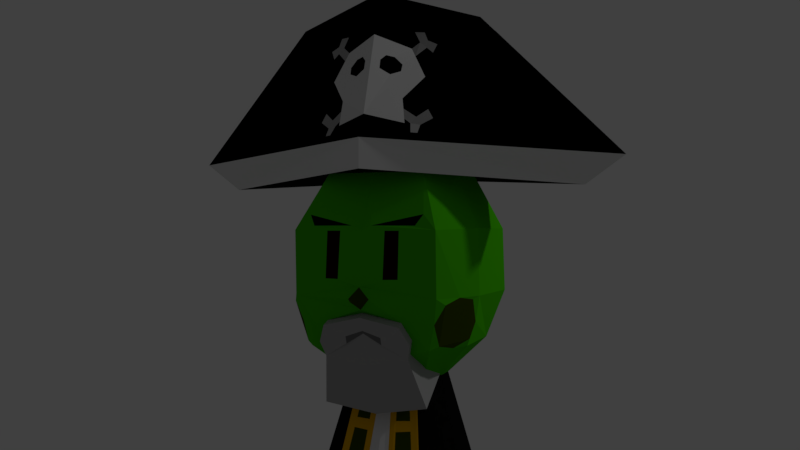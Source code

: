 # Source: CapnJoe_worried.blend  (saved by Blender 2.79.0; exported with 4.5.12 LTS)
import bpy
from mathutils import Matrix  # noqa: F401  (used for matrix-valued properties, if any)

bpy.ops.wm.read_factory_settings(use_empty=True)
scene = bpy.context.scene
scene.name = 'Scene'

# ---- collections
col_collection_1 = bpy.data.collections.new('Collection 1'); scene.collection.children.link(col_collection_1)

# ---- materials (node trees are filled in below, after node groups)
mat_eyes = bpy.data.materials.new('Eyes')
mat_eyes.alpha_threshold = 0.0
mat_eyes.use_transparent_shadow = False
mat_eyes.diffuse_color = (0.01109, 0.002375, 3.315e-08, 1.0)
mat_eyes.roughness = 0.5
mat_skingreen = bpy.data.materials.new('SkinGreen')
mat_skingreen.alpha_threshold = 0.0
mat_skingreen.use_transparent_shadow = False
mat_skingreen.diffuse_color = (0.2837, 0.8, 0.0, 1.0)
mat_skingreen.roughness = 0.5
mat_darkskingreen = bpy.data.materials.new('DarkSkinGreen')
mat_darkskingreen.alpha_threshold = 0.0
mat_darkskingreen.use_transparent_shadow = False
mat_darkskingreen.diffuse_color = (0.01388, 0.5815, 0.0, 1.0)
mat_darkskingreen.roughness = 0.5
mat_clothesblue = bpy.data.materials.new('ClothesBlue')
mat_clothesblue.alpha_threshold = 0.0
mat_clothesblue.use_transparent_shadow = False
mat_clothesblue.diffuse_color = (0.0, 0.3565, 0.8, 1.0)
mat_clothesblue.roughness = 0.5
mat_clothesred = bpy.data.materials.new('ClothesRed')
mat_clothesred.alpha_threshold = 0.0
mat_clothesred.use_transparent_shadow = False
mat_clothesred.diffuse_color = (0.8, 0.006637, 0.0, 1.0)
mat_clothesred.roughness = 0.5
mat_skinorange = bpy.data.materials.new('SkinOrange')
mat_skinorange.alpha_threshold = 0.0
mat_skinorange.use_transparent_shadow = False
mat_skinorange.diffuse_color = (0.7991, 0.2122, 0.06663, 1.0)
mat_skinorange.roughness = 0.5
mat_darkskinorange = bpy.data.materials.new('DarkSkinOrange')
mat_darkskinorange.alpha_threshold = 0.0
mat_darkskinorange.use_transparent_shadow = False
mat_darkskinorange.diffuse_color = (0.2668, 0.07533, 0.02576, 1.0)
mat_darkskinorange.roughness = 0.5
mat_skinblue = bpy.data.materials.new('SkinBlue')
mat_skinblue.alpha_threshold = 0.0
mat_skinblue.use_transparent_shadow = False
mat_skinblue.diffuse_color = (0.0, 0.7529, 0.7991, 1.0)
mat_skinblue.roughness = 0.5
mat_darkskinblue = bpy.data.materials.new('DarkSkinBlue')
mat_darkskinblue.alpha_threshold = 0.0
mat_darkskinblue.use_transparent_shadow = False
mat_darkskinblue.diffuse_color = (0.0, 0.1744, 0.1845, 1.0)
mat_darkskinblue.roughness = 0.5
mat_capngold = bpy.data.materials.new('CapnGold')
mat_capngold.alpha_threshold = 0.0
mat_capngold.use_transparent_shadow = False
mat_capngold.diffuse_color = (0.8, 0.4197, 0.0, 1.0)
mat_capngold.roughness = 0.5
mat_capnolive = bpy.data.materials.new('CapnOlive')
mat_capnolive.alpha_threshold = 0.0
mat_capnolive.use_transparent_shadow = False
mat_capnolive.diffuse_color = (0.03879, 0.06072, 0.0, 1.0)
mat_capnolive.roughness = 0.5
mat_capncream = bpy.data.materials.new('CapnCream')
mat_capncream.alpha_threshold = 0.0
mat_capncream.use_transparent_shadow = False
mat_capncream.roughness = 0.5
mat_capnblack3 = bpy.data.materials.new('CapnBlack3')
mat_capnblack3.alpha_threshold = 0.0
mat_capnblack3.use_transparent_shadow = False
mat_capnblack3.diffuse_color = (0.004242, 0.004242, 0.004242, 1.0)
mat_capnblack3.roughness = 0.5
mat_capngrey2 = bpy.data.materials.new('CapnGrey2')
mat_capngrey2.alpha_threshold = 0.0
mat_capngrey2.use_transparent_shadow = False
mat_capngrey2.diffuse_color = (0.3931, 0.3931, 0.3931, 1.0)
mat_capngrey2.roughness = 0.5
mat_capngrey3 = bpy.data.materials.new('CapnGrey3')
mat_capngrey3.alpha_threshold = 0.0
mat_capngrey3.use_transparent_shadow = False
mat_capngrey3.diffuse_color = (0.1523, 0.1523, 0.1523, 1.0)
mat_capngrey3.specular_color = (0.7484, 0.7484, 0.7484)
mat_capngrey3.roughness = 0.5
mat_capnlime = bpy.data.materials.new('CapnLime')
mat_capnlime.alpha_threshold = 0.0
mat_capnlime.use_transparent_shadow = False
mat_capnlime.diffuse_color = (0.0545, 0.477, 0.0, 1.0)
mat_capnlime.roughness = 0.5
mat_capndarkolive = bpy.data.materials.new('CapnDarkOlive')
mat_capndarkolive.alpha_threshold = 0.0
mat_capndarkolive.use_transparent_shadow = False
mat_capndarkolive.diffuse_color = (0.001977, 0.008075, 0.0, 1.0)
mat_capndarkolive.roughness = 0.5
mat_capnwhiite = bpy.data.materials.new('CapnWhiite')
mat_capnwhiite.alpha_threshold = 0.0
mat_capnwhiite.use_transparent_shadow = False
mat_capnwhiite.roughness = 0.5
mat_capngrey = bpy.data.materials.new('CapnGrey')
mat_capngrey.alpha_threshold = 0.0
mat_capngrey.use_transparent_shadow = False
mat_capngrey.diffuse_color = (0.4, 0.4, 0.4, 1.0)
mat_capngrey.roughness = 0.5
mat_capnblack = bpy.data.materials.new('CapnBlack')
mat_capnblack.alpha_threshold = 0.0
mat_capnblack.use_transparent_shadow = False
mat_capnblack.diffuse_color = (0.0, 0.0, 0.0, 1.0)
mat_capnblack.roughness = 0.5
mat_capnblack2 = bpy.data.materials.new('CapnBlack2')
mat_capnblack2.alpha_threshold = 0.0
mat_capnblack2.use_transparent_shadow = False
mat_capnblack2.diffuse_color = (0.01109, 0.01109, 0.01109, 1.0)
mat_capnblack2.roughness = 0.5

# ---- material node trees

# ---- world
world_world = bpy.data.worlds.new('World'); scene.world = world_world
world_world.color = (0.05088, 0.05088, 0.05088)
world_world.use_sun_shadow = False
world_world.sun_shadow_jitter_overblur = 0.0
world_world.cycles.sampling_method = 'MANUAL'

# ---- cameras
cam_camera = bpy.data.cameras.new('Camera')
cam_camera.clip_end = 100.0
cam_camera.lens = 35.0
cam_camera.sensor_width = 32.0
cam_camera.sensor_height = 18.0
cam_camera.ortho_scale = 7.314
cam_camera.dof.focus_distance = 0.0
cam_camera.dof.aperture_fstop = 128.0

# ---- lights
light_lamp = bpy.data.lights.new('Lamp', 'POINT')
light_lamp.transmission_factor = 0.0
light_lamp.cutoff_distance = 30.0
light_lamp.energy = 100.0
light_lamp.shadow_buffer_clip_start = 1.001
light_lamp.shadow_soft_size = 0.1
light_lamp.shadow_maximum_resolution = 0.006
light_lamp.use_absolute_resolution = True

# ---- meshes
me_cylinder = bpy.data.meshes.new('Cylinder')
me_cylinder.from_pydata([(0.5069, 0.7244, -0.3174), (0.2367, 0.2067, 1.42), (0.7916, 0.2469, -0.3174), (0.3105, 0.07845, 1.42), (0.7916, -0.292, -0.3174), (0.3105, -0.06696, 1.42), (0.5069, -0.7752, -0.3174), (0.2434, -0.2216, 1.42), (0.0, -0.8815, -0.3174), (0.0, -0.2366, 1.42), (0.0, 0.8162, -0.3174), (0.0, 0.2318, 1.42), (0.3809, 0.5475, 1.642), (0.5253, 0.2575, 1.642), (0.5319, -0.2428, 1.642), (0.3835, -0.5469, 1.642), (0.0, -0.5387, 1.562), (0.0, 0.5959, 1.642), (0.4519, -0.6263, 1.958), (0.0, -0.8548, 1.948), (0.6442, 0.2933, 1.958), (0.6181, -0.2706, 1.958), (0.0, 0.6713, 1.958), (0.419, 0.6175, 1.952), (0.4535, -0.6484, 2.363), (0.6281, 0.3036, 2.37), (0.0, 0.6537, 2.381), (0.0, -0.6784, 2.358), (0.6071, -0.2703, 2.375), (0.4058, 0.6087, 2.369), (0.2715, 0.4435, 2.718), (0.4459, -0.1864, 2.718), (0.0, -0.4791, 2.718), (0.0, 0.5119, 2.718), (0.4541, 0.2316, 2.718), (0.314, -0.4491, 2.718), (0.2715, 0.4435, 2.718), (0.0, -0.4791, 2.718), (0.0, 0.5119, 2.718), (0.314, -0.4491, 2.718), (0.0, 0.01507, 2.861), (0.481, -0.3771, 1.642), (0.5889, -0.2564, 1.797), (0.5448, -0.4528, 1.958), (0.4254, -0.5871, 1.802), (0.4904, -0.5675, 1.919), (0.4316, -0.5073, 1.665), (0.5576, -0.2814, 1.691), (0.5903, -0.3193, 1.939), (0.0, -0.7157, 2.025), (0.06569, -0.726, 1.954), (0.0, -0.6897, 1.888), (0.2303, -0.6605, 2.359), (0.1431, -0.6661, 2.359), (0.1439, -0.7014, 2.07), (0.2316, -0.6834, 2.071), (0.4063, -0.7963, -0.3174), (0.14, -0.228, 1.42), (0.2018, -0.8392, -0.3174), (0.06956, -0.2323, 1.42), (0.1524, -0.2543, 1.339), (0.07598, -0.2618, 1.335), (0.1587, -0.2679, 1.298), (0.07943, -0.2776, 1.29), (0.1797, -0.3128, 1.161), (0.08956, -0.3241, 1.157), (0.189, -0.3326, 1.1), (0.09448, -0.3467, 1.092), (0.213, -0.3838, 0.9435), (0.1061, -0.3999, 0.9402), (0.2223, -0.4036, 0.883), (0.1105, -0.4202, 0.8821), (0.246, -0.4543, 0.7282), (0.1202, -0.4648, 0.7544), (0.2547, -0.4728, 0.6716), (0.1261, -0.4916, 0.6777), (0.2755, -0.5173, 0.5356), (0.1372, -0.5425, 0.5318), (0.2867, -0.5411, 0.4626), (0.1426, -0.5673, 0.4609), (0.3143, -0.6, 0.2826), (0.1566, -0.6317, 0.2766), (0.3259, -0.6248, 0.2069), (0.1624, -0.6583, 0.2005), (0.355, -0.6868, 0.01734), (0.1774, -0.7271, 0.003378), (0.3659, -0.71, -0.05369), (0.1822, -0.7489, -0.05897), (0.3884, -0.7581, -0.2008), (0.1933, -0.7999, -0.2048), (0.3983, -0.7792, -0.2651), (0.1981, -0.8219, -0.2678), (0.1906, -0.2249, 1.42), (0.4466, -0.7878, -0.3174), (0.1486, -0.8503, -0.3174), (0.03303, -0.2346, 1.42), (0.0, -0.6545, 1.868), (0.2621, -0.5443, 1.617), (0.2375, -0.638, 1.814), (0.2866, -0.5844, 1.707), (0.0, -0.5935, 1.537), (0.0, -0.7093, 1.843), (0.2662, -0.599, 1.591), (0.2415, -0.6927, 1.789), (0.2907, -0.6392, 1.681), (0.0, -0.4441, 1.221), (0.0, -0.3894, 1.246), (0.3303, -0.3949, 1.3), (0.3343, -0.4497, 1.275), (0.3098, -0.08636, 1.444), (0.2416, -0.2357, 1.76), (0.0, -0.2302, 1.706), (0.0, -0.0808, 1.39), (0.0, -0.651, 1.743), (0.0, -0.6632, 1.76), (0.1127, -0.6571, 1.722), (0.1129, -0.6402, 1.677), (0.06041, -0.6808, 2.39), (0.3667, -0.6078, 2.457), (0.3251, -0.6434, 2.389)], [(32, 27)], [(0, 1, 3, 2), (2, 3, 5, 4), (4, 5, 7, 6), (6, 7, 92, 93), (10, 11, 1, 0), (7, 5, 14, 41, 15), (1, 11, 17, 12), (9, 95, 59, 57, 92, 7, 15, 97, 16), (5, 3, 13, 14), (3, 1, 12, 13), (13, 12, 23, 20), (15, 41, 46, 44), (12, 17, 22, 23), (14, 13, 20, 21, 42), (97, 99, 104, 102), (20, 23, 29, 25), (18, 43, 21, 28, 24), (23, 22, 26, 29), (21, 20, 25, 28), (19, 50, 49), (29, 26, 33, 30), (28, 25, 34, 31), (25, 29, 30, 34), (24, 28, 31, 35), (30, 33, 38, 36), (35, 31, 39), (32, 35, 39, 37), (34, 30, 36), (31, 34, 40), (34, 36, 40), (36, 38, 40), (39, 31, 40), (37, 39, 40), (44, 45, 43, 18), (43, 45, 44, 46, 41, 47, 42, 48), (48, 42, 21, 43), (42, 47, 41, 14), (24, 118, 119, 117, 37, 27, 53, 52), (18, 24, 52, 55, 54, 53, 27, 49, 50), (51, 50, 19), (53, 54, 55, 52), (18, 15, 44), (56, 90, 91, 58), (58, 91, 89, 87, 85, 83, 81, 79, 77, 75, 73, 71, 69, 67, 65, 63, 61, 59, 95, 94), (61, 60, 57, 59), (63, 62, 60, 61), (65, 64, 62, 63), (67, 66, 64, 65), (69, 68, 66, 67), (71, 70, 68, 69), (73, 72, 70, 71), (75, 74, 72, 73), (77, 76, 74, 75), (79, 78, 76, 77), (81, 80, 78, 79), (83, 82, 80, 81), (85, 84, 82, 83), (87, 86, 84, 85), (89, 88, 86, 87), (91, 90, 88, 89), (93, 92, 57, 60, 62, 64, 66, 68, 70, 72, 74, 76, 78, 80, 82, 84, 86, 88, 90, 56), (94, 95, 9, 8), (100, 102, 104, 103, 101, 114, 115, 116, 113), (96, 98, 99, 97, 15, 18, 50, 51), (98, 96, 101, 103), (99, 98, 103, 104), (102, 100, 105, 108), (106, 107, 108, 105), (97, 102, 108, 107), (107, 106, 112, 109), (111, 110, 109, 112), (97, 107, 109, 110), (16, 97, 110, 111), (113, 116, 115, 114), (37, 117, 118, 24, 39), (117, 119, 118)])
me_cylinder.polygons.foreach_set('material_index', [12, 12, 12, 12, 12, 15, 15, 15, 15, 15, 15, 15, 15, 15, 13, 15, 15, 15, 15, 10, 15, 15, 15, 15, 0, 0, 0, 0, 15, 15, 15, 15, 15, 15, 10, 15, 15, 15, 15, 10, 0, 15, 10, 9, 10, 9, 10, 9, 10, 9, 10, 9, 10, 9, 10, 9, 10, 9, 10, 9, 9, 11, 13, 15, 13, 13, 13, 13, 13, 13, 7, 13, 7, 14, 15, 16])
_uv = me_cylinder.uv_layers.new(name='UVMap')
_uv.uv.foreach_set('vector', [0.5426, 0.01288, 0.4196, 0.5793, 0.3692, 0.5828, 0.4046, 8.18e-05, 0.4046, 8.18e-05, 0.3692, 0.5828, 0.3218, 0.5784, 0.2593, 8.158e-05, 0.2593, 8.158e-05, 0.3218, 0.5784, 0.2637, 0.5811, 0.1221, 0.01328, 0.1221, 0.01328, 0.2637, 0.5811, 0.2457, 0.5801, 0.1076, 0.01767, 0.6657, 0.04976, 0.497, 0.5732, 0.4196, 0.5793, 0.5426, 0.01288, 0.2637, 0.5811, 0.3218, 0.5784, 0.2991, 0.6869, 0.267, 0.6895, 0.2271, 0.6962, 0.4196, 0.5793, 0.497, 0.5732, 0.538, 0.6619, 0.4644, 0.6854, 0.1808, 0.5766, 0.1921, 0.5772, 0.2045, 0.5779, 0.2285, 0.5792, 0.2457, 0.5801, 0.2637, 0.5811, 0.2271, 0.6962, 0.204, 0.6828, 0.1541, 0.6538, 0.3218, 0.5784, 0.3692, 0.5828, 0.4039, 0.6814, 0.2991, 0.6869, 0.3692, 0.5828, 0.4196, 0.5793, 0.4644, 0.6854, 0.4039, 0.6814, 0.4039, 0.6814, 0.4644, 0.6854, 0.4708, 0.7421, 0.4047, 0.7443, 0.2271, 0.6962, 0.267, 0.6895, 0.2398, 0.7007, 0.2299, 0.73, 0.4644, 0.6854, 0.538, 0.6619, 0.5578, 0.7353, 0.4708, 0.7421, 0.2991, 0.6869, 0.4039, 0.6814, 0.4047, 0.7443, 0.3054, 0.7515, 0.2997, 0.7206, 0.204, 0.6828, 0.2037, 0.7052, 0.2037, 0.7052, 0.204, 0.6828, 0.4047, 0.7443, 0.4708, 0.7421, 0.4721, 0.8184, 0.4127, 0.8166, 0.2297, 0.7632, 0.2671, 0.7553, 0.3054, 0.7515, 0.318, 0.8351, 0.238, 0.8575, 0.4708, 0.7421, 0.5578, 0.7353, 0.5466, 0.8392, 0.4721, 0.8184, 0.3054, 0.7515, 0.4047, 0.7443, 0.4127, 0.8166, 0.318, 0.8351, 0.1044, 0.7617, 0.1383, 0.7578, 0.1302, 0.7801, 0.4721, 0.8184, 0.5466, 0.8392, 0.5133, 0.9035, 0.4641, 0.8798, 0.318, 0.8351, 0.4127, 0.8166, 0.4172, 0.8721, 0.3483, 0.8934, 0.4127, 0.8166, 0.4721, 0.8184, 0.4641, 0.8798, 0.4172, 0.8721, 0.238, 0.8575, 0.318, 0.8351, 0.3483, 0.8934, 0.2947, 0.9271, 0.4641, 0.8798, 0.5133, 0.9035, 0.5129, 0.9044, 0.4639, 0.8806, 0.2947, 0.9271, 0.3483, 0.8934, 0.2953, 0.928, 0.2394, 0.9619, 0.2947, 0.9271, 0.2953, 0.928, 0.24, 0.9629, 0.4172, 0.8721, 0.4641, 0.8798, 0.4639, 0.8806, 0.3483, 0.8934, 0.4172, 0.8721, 0.4194, 0.9752, 0.4172, 0.8721, 0.4639, 0.8806, 0.4194, 0.9752, 0.4639, 0.8806, 0.5129, 0.9044, 0.4194, 0.9752, 0.2953, 0.928, 0.3483, 0.8934, 0.4194, 0.9752, 0.304, 0.9999, 0.2953, 0.928, 0.4194, 0.9752, 0.2299, 0.73, 0.2425, 0.7528, 0.2671, 0.7553, 0.2297, 0.7632, 0.2671, 0.7553, 0.2425, 0.7528, 0.2299, 0.73, 0.2398, 0.7007, 0.267, 0.6895, 0.2922, 0.7001, 0.2997, 0.7206, 0.2935, 0.7485, 0.2935, 0.7485, 0.2997, 0.7206, 0.3054, 0.7515, 0.2671, 0.7553, 0.2997, 0.7206, 0.2922, 0.7001, 0.267, 0.6895, 0.2991, 0.6869, 0.238, 0.8575, 0.2131, 0.8853, 0.198, 0.8728, 0.172, 0.9145, 0.1481, 0.9424, 0.1381, 0.865, 0.1686, 0.8506, 0.1879, 0.8493, 0.2297, 0.7632, 0.238, 0.8575, 0.1879, 0.8493, 0.1827, 0.7855, 0.163, 0.785, 0.1686, 0.8506, 0.1381, 0.865, 0.1302, 0.7801, 0.1383, 0.7578, 0.1302, 0.7367, 0.1383, 0.7578, 0.1044, 0.7617, 0.1686, 0.8506, 0.163, 0.785, 0.1827, 0.7855, 0.1879, 0.8493, 0.2297, 0.7632, 0.2271, 0.6962, 0.2299, 0.73, 0.09789, 0.02061, 0.1018, 0.03741, 0.05311, 0.05097, 0.04867, 0.0355, 0.04867, 0.0355, 0.05311, 0.05097, 0.05877, 0.07064, 0.07185, 0.1162, 0.07744, 0.1356, 0.09513, 0.1972, 0.102, 0.2209, 0.1185, 0.2785, 0.1248, 0.3006, 0.1379, 0.3462, 0.1448, 0.3701, 0.1563, 0.41, 0.1615, 0.4281, 0.1751, 0.4757, 0.181, 0.4959, 0.1929, 0.5374, 0.1969, 0.5516, 0.2045, 0.5779, 0.1921, 0.5772, 0.03585, 0.03938, 0.1969, 0.5516, 0.2224, 0.5533, 0.2285, 0.5792, 0.2045, 0.5779, 0.1929, 0.5374, 0.2193, 0.5399, 0.2224, 0.5533, 0.1969, 0.5516, 0.181, 0.4959, 0.209, 0.4959, 0.2193, 0.5399, 0.1929, 0.5374, 0.1751, 0.4757, 0.2045, 0.4764, 0.209, 0.4959, 0.181, 0.4959, 0.1615, 0.4281, 0.1927, 0.4261, 0.2045, 0.4764, 0.1751, 0.4757, 0.1563, 0.41, 0.1881, 0.4066, 0.1927, 0.4261, 0.1615, 0.4281, 0.1448, 0.3701, 0.1765, 0.3568, 0.1881, 0.4066, 0.1563, 0.41, 0.1379, 0.3462, 0.1722, 0.3386, 0.1765, 0.3568, 0.1448, 0.3701, 0.1248, 0.3006, 0.162, 0.2949, 0.1722, 0.3386, 0.1379, 0.3462, 0.1185, 0.2785, 0.1565, 0.2714, 0.162, 0.2949, 0.1248, 0.3006, 0.102, 0.2209, 0.143, 0.2135, 0.1565, 0.2714, 0.1185, 0.2785, 0.09513, 0.1972, 0.1373, 0.1892, 0.143, 0.2135, 0.102, 0.2209, 0.07744, 0.1356, 0.123, 0.1282, 0.1373, 0.1892, 0.09513, 0.1972, 0.07185, 0.1162, 0.1177, 0.1054, 0.123, 0.1282, 0.07744, 0.1356, 0.05877, 0.07064, 0.1067, 0.05811, 0.1177, 0.1054, 0.07185, 0.1162, 0.05311, 0.05097, 0.1018, 0.03741, 0.1067, 0.05811, 0.05877, 0.07064, 0.1076, 0.01767, 0.2457, 0.5801, 0.2285, 0.5792, 0.2224, 0.5533, 0.2193, 0.5399, 0.209, 0.4959, 0.2045, 0.4764, 0.1927, 0.4261, 0.1881, 0.4066, 0.1765, 0.3568, 0.1722, 0.3386, 0.162, 0.2949, 0.1565, 0.2714, 0.143, 0.2135, 0.1373, 0.1892, 0.123, 0.1282, 0.1177, 0.1054, 0.1067, 0.05811, 0.1018, 0.03741, 0.09789, 0.02061, 0.03585, 0.03938, 0.1921, 0.5772, 0.1808, 0.5766, 8.158e-05, 0.0502, 0.1541, 0.6538, 0.204, 0.6828, 0.2037, 0.7052, 0.1869, 0.7279, 0.1357, 0.7175, 0.143, 0.6921, 0.1656, 0.7009, 0.1683, 0.6913, 0.145, 0.6854, 0.1357, 0.7175, 0.1869, 0.7279, 0.2037, 0.7052, 0.204, 0.6828, 0.2271, 0.6962, 0.2297, 0.7632, 0.1383, 0.7578, 0.1302, 0.7367, 0.1869, 0.7279, 0.1357, 0.7175, 0.1357, 0.7175, 0.1869, 0.7279, 0.2037, 0.7052, 0.1869, 0.7279, 0.1869, 0.7279, 0.2037, 0.7052, 0.204, 0.6828, 0.1541, 0.6538, 0.1541, 0.6538, 0.204, 0.6828, 0.1541, 0.6538, 0.204, 0.6828, 0.204, 0.6828, 0.1541, 0.6538, 0.204, 0.6828, 0.204, 0.6828, 0.204, 0.6828, 0.204, 0.6828, 0.204, 0.6828, 0.1541, 0.6538, 0.1541, 0.6538, 0.204, 0.6828, 0.1541, 0.6538, 0.204, 0.6828, 0.204, 0.6828, 0.1541, 0.6538, 0.204, 0.6828, 0.204, 0.6828, 0.204, 0.6828, 0.204, 0.6828, 0.1541, 0.6538, 0.204, 0.6828, 0.204, 0.6828, 0.1541, 0.6538, 0.145, 0.6854, 0.1683, 0.6913, 0.1656, 0.7009, 0.143, 0.6921, 0.1481, 0.9424, 0.172, 0.9145, 0.2131, 0.8853, 0.238, 0.8575, 0.2155, 0.9382, 0.172, 0.9145, 0.198, 0.8728, 0.2131, 0.8853])
me_cylinder.materials.append(mat_eyes)
me_cylinder.materials.append(mat_skingreen)
me_cylinder.materials.append(mat_darkskingreen)
me_cylinder.materials.append(mat_clothesblue)
me_cylinder.materials.append(mat_clothesred)
me_cylinder.materials.append(mat_skinorange)
me_cylinder.materials.append(mat_darkskinorange)
me_cylinder.materials.append(mat_skinblue)
me_cylinder.materials.append(mat_darkskinblue)
me_cylinder.materials.append(mat_capngold)
me_cylinder.materials.append(mat_capnolive)
me_cylinder.materials.append(mat_capncream)
me_cylinder.materials.append(mat_capnblack3)
me_cylinder.materials.append(mat_capngrey2)
me_cylinder.materials.append(mat_capngrey3)
me_cylinder.materials.append(mat_capnlime)
me_cylinder.materials.append(mat_capndarkolive)
me_cylinder.use_remesh_preserve_volume = False
me_cylinder.use_remesh_preserve_attributes = False
me_cylinder.use_mirror_vertex_groups = False
me_cylinder.update()
me_plane = bpy.data.meshes.new('Plane')
me_plane.from_pydata([(-0.6254, 0.04462, 0.0), (0.6016, 0.04462, 0.0), (-0.3117, 0.971, 0.0), (0.3206, 0.9786, 0.0), (-0.6254, 0.2004, 0.0), (0.008481, -0.0244, 1.02), (0.6016, 0.2004, 0.0), (0.008481, 0.1264, 1.226), (0.008481, 0.7658, 0.0), (0.594, 0.05332, 0.0), (0.008481, -0.02394, 1.01), (-0.6196, 0.0436, -1.993e-09), (0.5372, 0.3224, 0.0), (0.3897, 0.7494, 0.0), (0.3073, 0.6783, 0.1756), (0.3266, 0.5252, 0.2549), (0.4179, 0.4069, 0.1645), (0.431, 0.2802, 0.1799), (0.368, 0.6284, 0.1043), (0.3588, 0.5894, 0.1431), (0.3743, 0.5527, 0.1406), (0.4071, 0.5347, 0.09332), (0.427, 0.5665, 0.04247), (0.4119, 0.6121, 0.04145), (0.3888, 0.6376, 0.06488), (0.3126, 0.6366, 0.1972), (0.2867, 0.7122, 0.2144), (0.2875, 0.7674, 0.1863), (0.27, 0.7657, 0.2336), (0.2709, 0.7229, 0.2512), (0.2568, 0.7023, 0.2984), (0.2719, 0.6573, 0.2793), (0.2791, 0.684, 0.2479), (0.4233, 0.3546, 0.1709), (0.4287, 0.3026, 0.1772), (0.3988, 0.3129, 0.2309), (0.3638, 0.3538, 0.2828), (0.3655, 0.3067, 0.3095), (0.4007, 0.2713, 0.2535), (0.4414, 0.2269, 0.2517), (0.4564, 0.2291, 0.2201), (0.4193, 0.279, 0.2068), (0.1645, 0.8482, 0.503), (-0.1516, 0.8444, 0.503)], [], [(3, 42, 7, 6, 12, 17, 34, 41, 40, 39, 38, 37, 36, 35, 33, 16, 15, 25, 32, 31, 30, 29, 28, 27, 26, 14, 13), (4, 7, 43, 2), (0, 5, 7, 4), (5, 1, 6, 7), (9, 8, 10), (10, 8, 11), (13, 14, 25, 15, 16, 33, 34, 17, 12, 21, 20, 19, 18, 24), (14, 26, 27, 28, 29, 30, 31, 32, 25), (24, 18, 19, 20, 21, 22, 23), (23, 22, 21, 12, 13, 24), (33, 35, 36, 37, 38, 39, 40, 41, 34)])
me_plane.polygons.foreach_set('material_index', [2, 2, 0, 0, 3, 3, 0, 1, 2, 0, 1])
_uv = me_plane.uv_layers.new(name='UVMap')
_uv.uv.foreach_set('vector', [0.0, 0.0, 0.25, 0.02881, 0.5, 0.05763, 1.0, 0.05762, 0.7708, 0.04442, 0.6341, 0.04319, 0.623, 0.04224, 0.6968, 0.04639, 0.8169, 0.05275, 0.8114, 0.05309, 0.7236, 0.04848, 0.6626, 0.04607, 0.605, 0.0422, 0.6611, 0.04461, 0.5973, 0.04005, 0.5714, 0.03785, 0.3609, 0.02687, 0.2655, 0.02056, 0.221, 0.01888, 0.2408, 0.02072, 0.1927, 0.01826, 0.1841, 0.01672, 0.1469, 0.01408, 0.1583, 0.01371, 0.2015, 0.01701, 0.2298, 0.01819, 0.2458, 0.01416, 3.389e-05, 0.05762, 0.5, 0.05763, 0.25, 0.02881, 0.0, 0.0, 3.389e-05, 3.403e-05, 0.5, 3.411e-05, 0.5, 0.05763, 3.389e-05, 0.05762, 0.5, 3.411e-05, 1.0, 3.389e-05, 1.0, 0.05762, 0.5, 0.05763, 0.9999, 0.2621, 0.3984, 0.5189, 0.5343, 7.202e-05, 0.5343, 7.202e-05, 0.3984, 0.5189, 7.202e-05, 7.218e-05, 0.2458, 0.01416, 0.2298, 0.01819, 0.2655, 0.02056, 0.3609, 0.02687, 0.5714, 0.03785, 0.5973, 0.04005, 0.623, 0.04224, 0.6341, 0.04319, 0.7708, 0.04442, 0.4486, 0.02843, 0.3983, 0.02668, 0.3524, 0.02413, 0.3297, 0.02186, 0.3426, 0.02153, 0.2298, 0.01819, 0.2015, 0.01701, 0.1583, 0.01371, 0.1469, 0.01408, 0.1841, 0.01672, 0.1927, 0.01826, 0.2408, 0.02072, 0.221, 0.01888, 0.2655, 0.02056, 0.3426, 0.02153, 0.3297, 0.02186, 0.3524, 0.02413, 0.3983, 0.02668, 0.4486, 0.02843, 0.4428, 0.0267, 0.388, 0.02351, 0.388, 0.02351, 0.4428, 0.0267, 0.4486, 0.02843, 0.7708, 0.04442, 0.2458, 0.01416, 0.3426, 0.02153, 0.5973, 0.04005, 0.6611, 0.04461, 0.605, 0.0422, 0.6626, 0.04607, 0.7236, 0.04848, 0.8114, 0.05309, 0.8169, 0.05275, 0.6968, 0.04639, 0.623, 0.04224])
me_plane.materials.append(mat_capnwhiite)
me_plane.materials.append(mat_capngrey)
me_plane.materials.append(mat_capnblack)
me_plane.materials.append(mat_capnblack2)
me_plane.use_remesh_preserve_volume = False
me_plane.use_remesh_preserve_attributes = False
me_plane.use_mirror_vertex_groups = False
me_plane.update()

# ---- objects
ob_body = bpy.data.objects.new('Body', me_cylinder)
ob_lamp = bpy.data.objects.new('Lamp', light_lamp)
ob_camera = bpy.data.objects.new('Camera', cam_camera)
ob_hat = bpy.data.objects.new('Hat', me_plane)

# ---- transforms, parenting, visibility, modifiers, constraints
ob_body.location = (0.0, 0.0, 1.858)
ob_body.lineart.crease_threshold = 0.0
_m = ob_body.modifiers.new('Mirror', 'MIRROR')
_m.use_clip = True
ob_lamp.location = (4.076, 1.005, 6.793)
ob_lamp.rotation_euler = (0.6503, 0.05522, 1.866)
ob_lamp.lock_rotations_4d = False
ob_lamp.empty_display_type = 'ARROWS'
ob_lamp.color = (0.0, 0.0, 0.0, 0.0)
ob_lamp.lineart.crease_threshold = 0.0
ob_camera.location = (2.0, -5.5, 4.25)
ob_camera.rotation_euler = (1.571, 0.0, 0.3491)
ob_camera.lock_rotations_4d = False
ob_camera.empty_display_type = 'ARROWS'
ob_camera.color = (0.0, 0.0, 0.0, 0.0)
ob_camera.display_type = 'WIRE'
ob_camera.lineart.crease_threshold = 0.0
ob_hat.location = (0.0, 0.0, 4.532)
ob_hat.rotation_euler = (-4.712, -0.0, -1.571)
ob_hat.scale = (1.2, 1.2, 1.2)
ob_hat.lineart.crease_threshold = 0.0
_vg = ob_hat.vertex_groups.new(name='Group')
_m = ob_hat.modifiers.new('Mirror', 'MIRROR')
_m.use_axis = (False, False, True)
_m.use_clip = True

# ---- collection membership
col_collection_1.objects.link(ob_body)
col_collection_1.objects.link(ob_lamp)
col_collection_1.objects.link(ob_camera)
col_collection_1.objects.link(ob_hat)

# ---- scene / render settings (as saved in the file)
scene.camera = ob_camera
scene.frame_start = 0; scene.frame_end = 45; scene.frame_set(0)
scene.render.engine = 'BLENDER_EEVEE_NEXT'
scene.render.resolution_percentage = 50
scene.render.dither_intensity = 0.0
scene.cycles.use_denoising = False
scene.cycles.samples = 128
scene.cycles.sampling_pattern = 'TABULATED_SOBOL'
scene.cycles.use_adaptive_sampling = False
scene.cycles.use_light_tree = False
scene.cycles.blur_glossy = 0.0
scene.cycles.sample_clamp_indirect = 0.0
scene.view_settings.view_transform = 'Standard'
bpy.context.view_layer.update()
